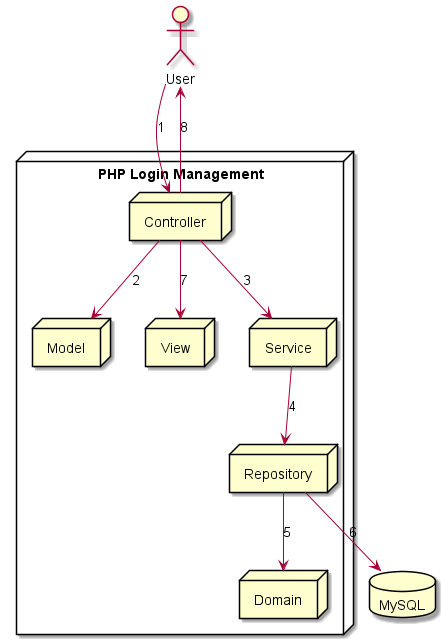

The diagram above was rendered by PlantUML. Its source (embedded in the PNG):
@startuml
actor "User" as user

node "PHP Login Management" {
    node "Model" as model
    node "Domain" as domain
    node "Controller" as controller
    node "View" as view
    node "Service" as service
    node "Repository" as repository
}

database "MySQL" as mysql

user --> controller : 1
controller --> model : 2
controller --> service : 3
service --> repository : 4
repository --> domain : 5
repository --> mysql : 6
controller --> view : 7
controller --> user : 8

@enduml